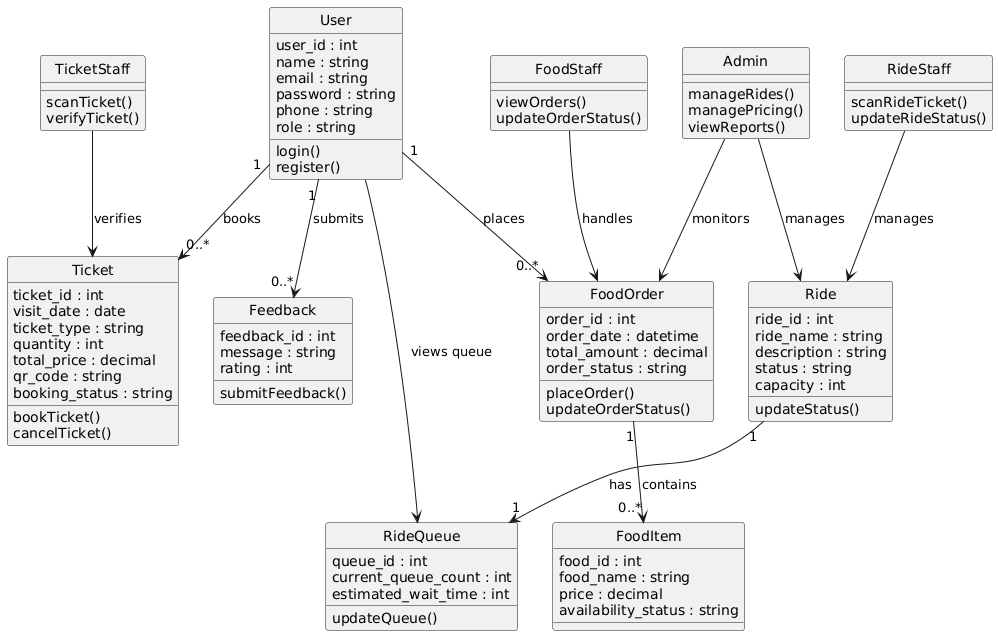

The diagram above was rendered by PlantUML. Its source (embedded in the PNG):
@startuml
skinparam style strictuml
skinparam classAttributeIconSize 0
hide stereotype

class User {
  user_id : int
  name : string
  email : string
  password : string
  phone : string
  role : string
  login()
  register()
}

class Ticket {
  ticket_id : int
  visit_date : date
  ticket_type : string
  quantity : int
  total_price : decimal
  qr_code : string
  booking_status : string
  bookTicket()
  cancelTicket()
}

class Feedback {
  feedback_id : int
  message : string
  rating : int
  submitFeedback()
}

class FoodOrder {
  order_id : int
  order_date : datetime
  total_amount : decimal
  order_status : string
  placeOrder()
  updateOrderStatus()
}

class FoodItem {
  food_id : int
  food_name : string
  price : decimal
  availability_status : string
}

class Ride {
  ride_id : int
  ride_name : string
  description : string
  status : string
  capacity : int
  updateStatus()
}

class RideQueue {
  queue_id : int
  current_queue_count : int
  estimated_wait_time : int
  updateQueue()
}

class TicketStaff {
  scanTicket()
  verifyTicket()
}

class RideStaff {
  scanRideTicket()
  updateRideStatus()
}

class FoodStaff {
  viewOrders()
  updateOrderStatus()
}

class Admin {
  manageRides()
  managePricing()
  viewReports()
}

' Relationships
User "1" --> "0..*" Ticket : books
User "1" --> "0..*" Feedback : submits
User "1" --> "0..*" FoodOrder : places
User --> RideQueue : views queue

Ride "1" --> "1" RideQueue : has
FoodOrder "1" --> "0..*" FoodItem : contains

TicketStaff --> Ticket : verifies
RideStaff --> Ride : manages
FoodStaff --> FoodOrder : handles
Admin --> Ride : manages
Admin --> FoodOrder : monitors
@enduml